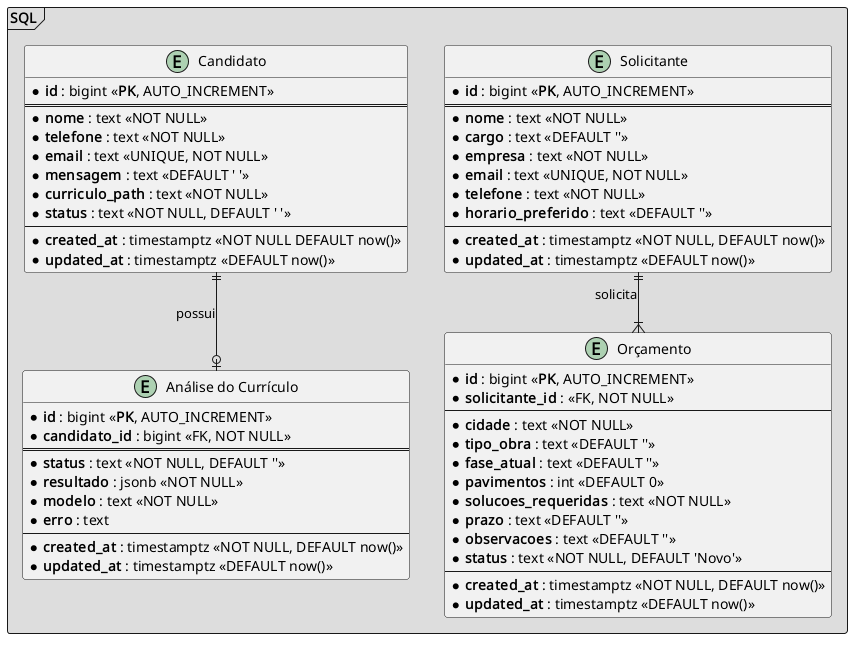

The diagram above was rendered by PlantUML. Its source (embedded in the PNG):
@startuml
' Linhas retas
skinparam linetype ortho

package "SQL" <<Frame>> #DDDDDD {

    entity "Candidato" as candidato {
        * **id** : bigint <<**PK**, AUTO_INCREMENT>>
        ==
        * **nome** : text <<NOT NULL>>
        * **telefone** : text <<NOT NULL>>
        * **email** : text <<UNIQUE, NOT NULL>>
        * **mensagem** : text <<DEFAULT ' '>>
        * **curriculo_path** : text <<NOT NULL>>
        * **status** : text <<NOT NULL, DEFAULT ' '>>
        --
        * **created_at** : timestamptz <<NOT NULL DEFAULT now()>>
        * **updated_at** : timestamptz <<DEFAULT now()>>
    }

    entity "Análise do Currículo" as analise_curriculo {
        * **id** : bigint <<**PK**, AUTO_INCREMENT>>
        * **candidato_id** : bigint <<FK, NOT NULL>>
        ==
        * **status** : text <<NOT NULL, DEFAULT ''>>
        * **resultado** : jsonb <<NOT NULL>>
        * **modelo** : text <<NOT NULL>>
        * **erro** : text
        --
        * **created_at** : timestamptz <<NOT NULL, DEFAULT now()>>
        * **updated_at** : timestamptz <<DEFAULT now()>>
    }

    entity "Solicitante" as solicitante {
        * **id** : bigint <<**PK**, AUTO_INCREMENT>>
        ==
        * **nome** : text <<NOT NULL>>
        * **cargo** : text <<DEFAULT ''>>
        * **empresa** : text <<NOT NULL>>
        * **email** : text <<UNIQUE, NOT NULL>>
        * **telefone** : text <<NOT NULL>>
        * **horario_preferido** : text <<DEFAULT ''>>
        --
        * **created_at** : timestamptz <<NOT NULL, DEFAULT now()>>
        * **updated_at** : timestamptz <<DEFAULT now()>>
    }

    entity "Orçamento" as orcamento {
        * **id** : bigint <<**PK**, AUTO_INCREMENT>>
        * **solicitante_id** : <<FK, NOT NULL>>
        --
        * **cidade** : text <<NOT NULL>>
        * **tipo_obra** : text <<DEFAULT ''>>
        * **fase_atual** : text <<DEFAULT ''>>
        * **pavimentos** : int <<DEFAULT 0>>
        * **solucoes_requeridas** : text <<NOT NULL>>
        * **prazo** : text <<DEFAULT ''>>
        * **observacoes** : text <<DEFAULT ''>>
        * **status** : text <<NOT NULL, DEFAULT 'Novo'>>
        --
        * **created_at** : timestamptz <<NOT NULL, DEFAULT now()>>
        * **updated_at** : timestamptz <<DEFAULT now()>>
    }

    
    ' Relacionamentos
    candidato ||--o| analise_curriculo : "possui"
    solicitante ||--|{ orcamento : "solicita"
}

@enduml